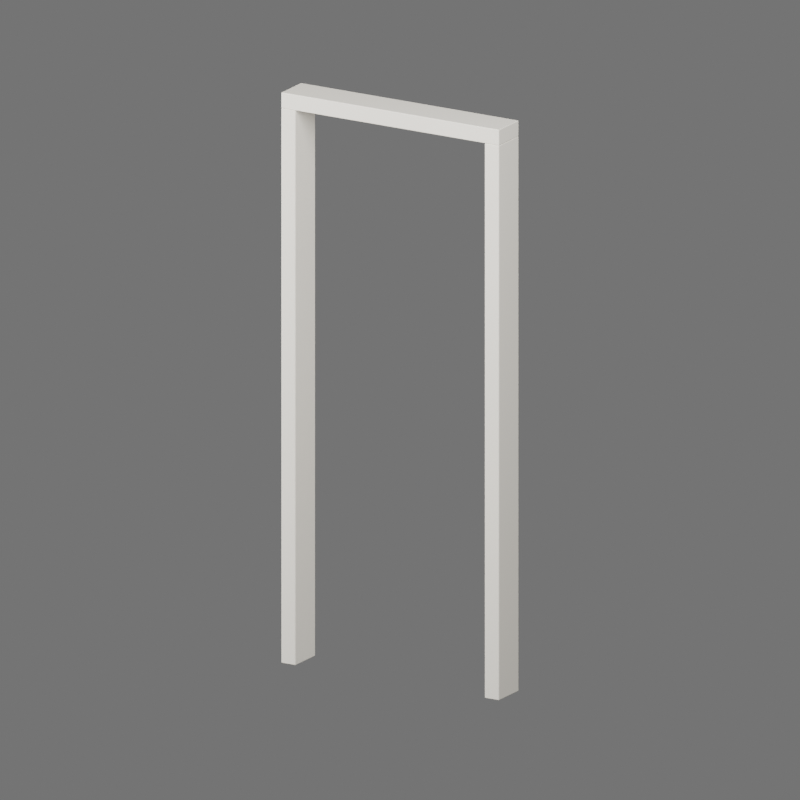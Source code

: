 # Source: door-frame.blend  (saved by Blender 5.2.45; exported with 4.5.12 LTS)
import bpy
from mathutils import Matrix  # noqa: F401  (used for matrix-valued properties, if any)

bpy.ops.wm.read_factory_settings(use_empty=True)
scene = bpy.context.scene
scene.name = 'T3 - Door Frame Sample'

# ---- materials (node trees are filled in below, after node groups)
mat_t3___warm_white_paint = bpy.data.materials.new('T3 - Warm White Paint')
mat_t3___warm_white_paint.diffuse_color = (0.82, 0.78, 0.69, 1.0)

# ---- material node trees
mat_t3___warm_white_paint.use_nodes = True; mat_t3___warm_white_paint.node_tree.nodes.clear()
_N = mat_t3___warm_white_paint.node_tree.nodes; _L = mat_t3___warm_white_paint.node_tree.links
n0 = _N.new('ShaderNodeBsdfPrincipled'); n0.name = 'Principled BSDF'; n0.location = (-200, 100)
n0.inputs[0].default_value = (0.82, 0.78, 0.69, 1.0)
n0.inputs[2].default_value = 0.48
n0.inputs[10].default_value = 0.005
n1 = _N.new('ShaderNodeOutputMaterial'); n1.name = 'Material Output'; n1.location = (200, 100)
_L.new(n0.outputs[0], n1.inputs[0])
n1.is_active_output = True

# ---- world
world_t3___asset_studio = bpy.data.worlds.new('T3 - Asset Studio'); scene.world = world_t3___asset_studio
world_t3___asset_studio.use_nodes = True; world_t3___asset_studio.node_tree.nodes.clear()
_N = world_t3___asset_studio.node_tree.nodes; _L = world_t3___asset_studio.node_tree.links
n0 = _N.new('ShaderNodeBackground'); n0.name = 'Background'; n0.location = (-200, 100)
n0.inputs[0].default_value = (0.25, 0.25, 0.25, 1.0)
n0.inputs[1].default_value = 0.7
n1 = _N.new('ShaderNodeOutputWorld'); n1.name = 'World Output'; n1.location = (200, 100)
_L.new(n0.outputs[0], n1.inputs[0])
n1.is_active_output = True

# ---- cameras
cam_t3___preview_camera = bpy.data.cameras.new('T3 - Preview Camera')
cam_t3___preview_camera.type = 'ORTHO'
cam_t3___preview_camera.ortho_scale = 2.9

# ---- lights
light_t3___key = bpy.data.lights.new('T3 - Key', 'AREA')
light_t3___key.energy = 450.0
light_t3___key.shape = 'DISK'
light_t3___key.size = 4.0
light_t3___fill = bpy.data.lights.new('T3 - Fill', 'AREA')
light_t3___fill.energy = 250.0
light_t3___fill.shape = 'DISK'
light_t3___fill.size = 3.0

# ---- meshes
me_cube_001 = bpy.data.meshes.new('Cube.001')
me_cube_001.from_pydata([(-0.03, -0.07, -1.05), (-0.03, -0.07, 1.05), (-0.03, 0.07, -1.05), (-0.03, 0.07, 1.05), (0.03, -0.07, -1.05), (0.03, -0.07, 1.05), (0.03, 0.07, -1.05), (0.03, 0.07, 1.05)], [], [(0, 1, 3, 2), (2, 3, 7, 6), (6, 7, 5, 4), (4, 5, 1, 0), (2, 6, 4, 0), (7, 3, 1, 5)])
_uv = me_cube_001.uv_layers.new(name='UVMap')
_uv.uv.foreach_set('vector', [0.375, 0.0, 0.625, 0.0, 0.625, 0.25, 0.375, 0.25, 0.375, 0.25, 0.625, 0.25, 0.625, 0.5, 0.375, 0.5, 0.375, 0.5, 0.625, 0.5, 0.625, 0.75, 0.375, 0.75, 0.375, 0.75, 0.625, 0.75, 0.625, 1.0, 0.375, 1.0, 0.125, 0.5, 0.375, 0.5, 0.375, 0.75, 0.125, 0.75, 0.625, 0.5, 0.875, 0.5, 0.875, 0.75, 0.625, 0.75])
me_cube_001.materials.append(mat_t3___warm_white_paint)
me_cube_001.update()
me_cube_002 = bpy.data.meshes.new('Cube.002')
me_cube_002.from_pydata([(-0.03, -0.07, -1.05), (-0.03, -0.07, 1.05), (-0.03, 0.07, -1.05), (-0.03, 0.07, 1.05), (0.03, -0.07, -1.05), (0.03, -0.07, 1.05), (0.03, 0.07, -1.05), (0.03, 0.07, 1.05)], [], [(0, 1, 3, 2), (2, 3, 7, 6), (6, 7, 5, 4), (4, 5, 1, 0), (2, 6, 4, 0), (7, 3, 1, 5)])
_uv = me_cube_002.uv_layers.new(name='UVMap')
_uv.uv.foreach_set('vector', [0.375, 0.0, 0.625, 0.0, 0.625, 0.25, 0.375, 0.25, 0.375, 0.25, 0.625, 0.25, 0.625, 0.5, 0.375, 0.5, 0.375, 0.5, 0.625, 0.5, 0.625, 0.75, 0.375, 0.75, 0.375, 0.75, 0.625, 0.75, 0.625, 1.0, 0.375, 1.0, 0.125, 0.5, 0.375, 0.5, 0.375, 0.75, 0.125, 0.75, 0.625, 0.5, 0.875, 0.5, 0.875, 0.75, 0.625, 0.75])
me_cube_002.materials.append(mat_t3___warm_white_paint)
me_cube_002.update()
me_cube_003 = bpy.data.meshes.new('Cube.003')
me_cube_003.from_pydata([(-0.46, -0.07, -0.03), (-0.46, -0.07, 0.03), (-0.46, 0.07, -0.03), (-0.46, 0.07, 0.03), (0.46, -0.07, -0.03), (0.46, -0.07, 0.03), (0.46, 0.07, -0.03), (0.46, 0.07, 0.03)], [], [(0, 1, 3, 2), (2, 3, 7, 6), (6, 7, 5, 4), (4, 5, 1, 0), (2, 6, 4, 0), (7, 3, 1, 5)])
_uv = me_cube_003.uv_layers.new(name='UVMap')
_uv.uv.foreach_set('vector', [0.375, 0.0, 0.625, 0.0, 0.625, 0.25, 0.375, 0.25, 0.375, 0.25, 0.625, 0.25, 0.625, 0.5, 0.375, 0.5, 0.375, 0.5, 0.625, 0.5, 0.625, 0.75, 0.375, 0.75, 0.375, 0.75, 0.625, 0.75, 0.625, 1.0, 0.375, 1.0, 0.125, 0.5, 0.375, 0.5, 0.375, 0.75, 0.125, 0.75, 0.625, 0.5, 0.875, 0.5, 0.875, 0.75, 0.625, 0.75])
me_cube_003.materials.append(mat_t3___warm_white_paint)
me_cube_003.update()

# ---- objects
ob_doorframe_left = bpy.data.objects.new('DoorFrame_Left', me_cube_001)
ob_doorframe_right = bpy.data.objects.new('DoorFrame_Right', me_cube_002)
ob_doorframe_header = bpy.data.objects.new('DoorFrame_Header', me_cube_003)
ob_t3___preview_camera = bpy.data.objects.new('T3 - Preview Camera', cam_t3___preview_camera)
ob_t3___key = bpy.data.objects.new('T3 - Key', light_t3___key)
ob_t3___fill = bpy.data.objects.new('T3 - Fill', light_t3___fill)

# ---- transforms, parenting, visibility, modifiers, constraints
ob_doorframe_left.location = (-0.43, 0.0, 1.05)
_m = ob_doorframe_left.modifiers.new('Soft painted edges', 'BEVEL')
_m.width = 0.003
_m.width_pct = 0.003
_m.segments = 3
ob_doorframe_right.location = (0.43, 0.0, 1.05)
_m = ob_doorframe_right.modifiers.new('Soft painted edges', 'BEVEL')
_m.width = 0.003
_m.width_pct = 0.003
_m.segments = 3
ob_doorframe_header.location = (0.0, 0.0, 2.13)
_m = ob_doorframe_header.modifiers.new('Soft painted edges', 'BEVEL')
_m.width = 0.003
_m.width_pct = 0.003
_m.segments = 3
ob_t3___preview_camera.location = (3.0, -5.0, 2.8)
ob_t3___preview_camera.rotation_euler = (1.279, -4.576e-08, 0.5404)
ob_t3___key.location = (2.0, -3.0, 4.0)
ob_t3___key.rotation_euler = (0.8768, 2.926e-08, 0.588)
ob_t3___fill.location = (-3.0, -1.0, 2.0)
ob_t3___fill.rotation_euler = (1.265, -5.026e-08, -1.249)

# ---- collection membership
scene.collection.objects.link(ob_doorframe_left)
scene.collection.objects.link(ob_doorframe_right)
scene.collection.objects.link(ob_doorframe_header)
scene.collection.objects.link(ob_t3___preview_camera)
scene.collection.objects.link(ob_t3___key)
scene.collection.objects.link(ob_t3___fill)

# ---- scene / render settings (as saved in the file)
scene.camera = ob_t3___preview_camera
scene.frame_start = 1; scene.frame_end = 250; scene.frame_set(1)
scene.render.engine = 'CYCLES'
scene.render.image_settings.exr_codec = 'NONE'
scene.render.resolution_x = 700
scene.render.resolution_y = 700
scene.render.film_transparent = True
scene.render.use_bake_clear = False
scene.render.bake_margin = 0
scene.render.bake_bias = 0.0
scene.render.bake_samples = 0
scene.render.use_stamp_filename = False
scene.render.simplify_subdivision_render = 0
scene.render.simplify_child_particles_render = 0.0
scene.render.compositor_device = 'GPU'
scene.cycles.samples = 16
scene.eevee.use_volume_custom_range = False
scene.eevee.gtao_distance = 0.0
scene.eevee.use_fast_gi = False
scene.eevee.fast_gi_thickness_near = 0.1
scene.eevee.fast_gi_thickness_far = 0.0
scene.eevee.ray_tracing_options.screen_trace_thickness = 0.1
bpy.context.view_layer.update()
